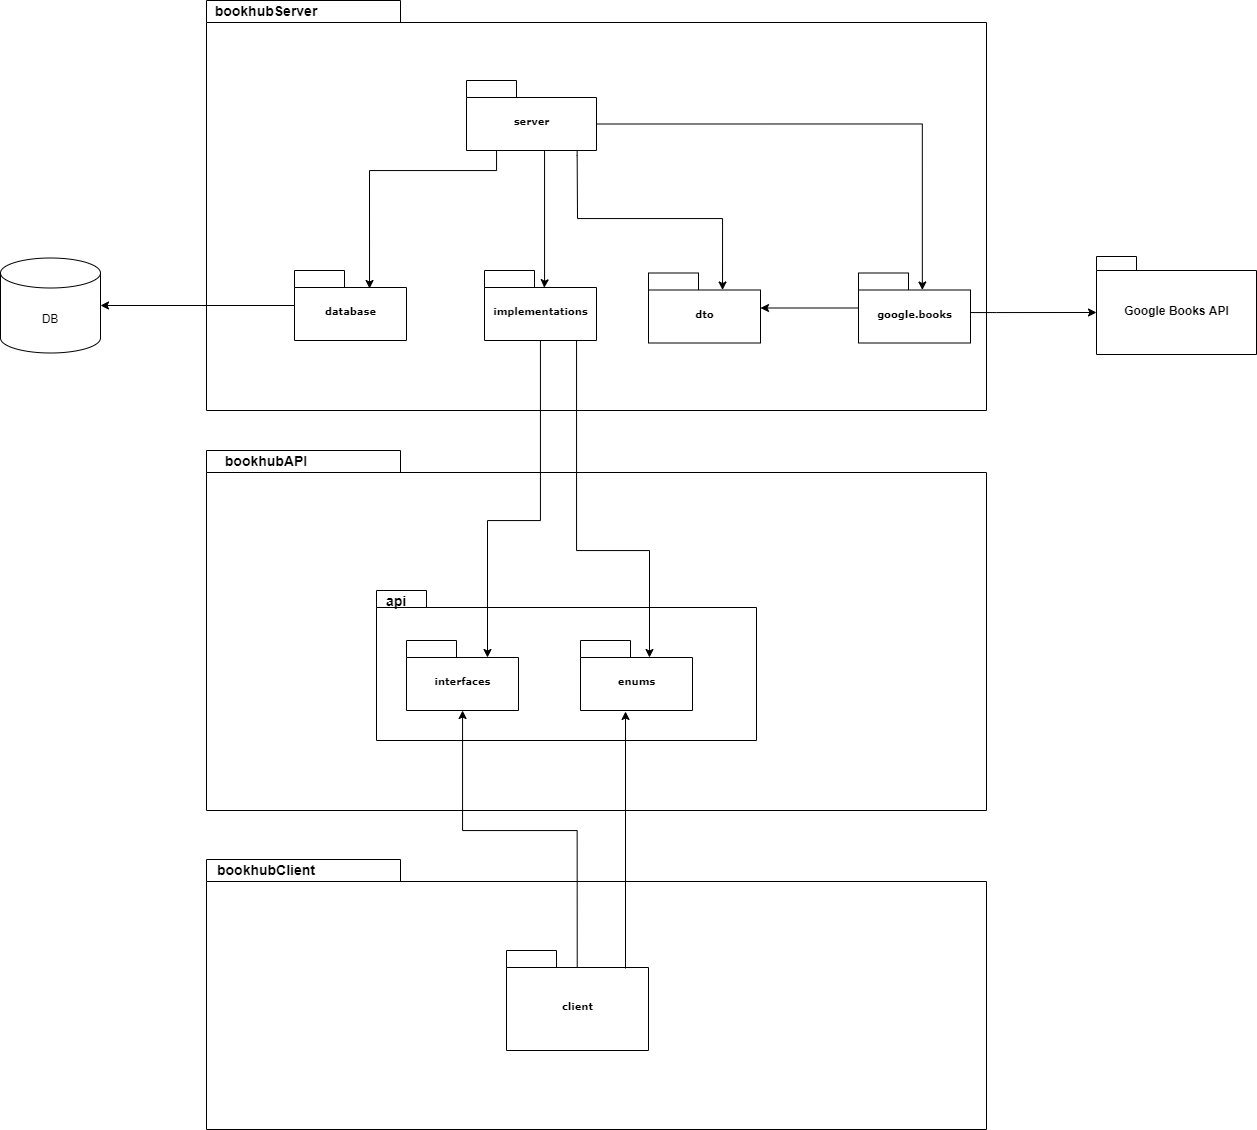

The diagram above was exported from draw.io. Its source (the exported page's mxGraphModel, read from the mxfile embedded in the PNG):
<mxGraphModel dx="1673" dy="901" grid="1" gridSize="10" guides="1" tooltips="1" connect="1" arrows="1" fold="1" page="1" pageScale="1" pageWidth="827" pageHeight="1169" background="#ffffff" math="0" shadow="0">
  <root>
    <mxCell id="0" />
    <mxCell id="1" parent="0" />
    <mxCell id="6e0c8c40b5770093-64" style="edgeStyle=elbowEdgeStyle;rounded=0;html=1;entryX=0.559;entryY=0.251;entryPerimeter=0;dashed=1;labelBackgroundColor=none;startFill=0;endArrow=open;endFill=0;endSize=10;fontFamily=Verdana;fontSize=10;" parent="1" edge="1">
      <mxGeometry relative="1" as="geometry">
        <mxPoint x="710" y="594.5" as="sourcePoint" />
      </mxGeometry>
    </mxCell>
    <mxCell id="6e0c8c40b5770093-65" style="edgeStyle=none;rounded=0;html=1;dashed=1;labelBackgroundColor=none;startFill=0;endArrow=open;endFill=0;endSize=10;fontFamily=Verdana;fontSize=10;entryX=-0.003;entryY=0.411;entryPerimeter=0;" parent="1" edge="1">
      <mxGeometry relative="1" as="geometry">
        <mxPoint x="739.2069425189293" y="594.5" as="sourcePoint" />
      </mxGeometry>
    </mxCell>
    <mxCell id="6e0c8c40b5770093-66" style="edgeStyle=none;rounded=0;html=1;dashed=1;labelBackgroundColor=none;startFill=0;endArrow=open;endFill=0;endSize=10;fontFamily=Verdana;fontSize=10;entryX=1.013;entryY=0.444;entryPerimeter=0;" parent="1" edge="1">
      <mxGeometry relative="1" as="geometry">
        <mxPoint x="664.6881765195672" y="594.5" as="sourcePoint" />
      </mxGeometry>
    </mxCell>
    <mxCell id="futg9Cn3h-C-eCmHZ7r8-1" value="" style="shape=folder;fontStyle=1;spacingTop=10;tabWidth=194;tabHeight=22;tabPosition=left;html=1;rounded=0;shadow=0;comic=0;labelBackgroundColor=none;strokeWidth=1;fillColor=none;fontFamily=Verdana;fontSize=10;align=center;verticalAlign=middle;" vertex="1" parent="1">
      <mxGeometry x="406" y="470" width="780" height="360" as="geometry" />
    </mxCell>
    <mxCell id="futg9Cn3h-C-eCmHZ7r8-2" value="" style="group" vertex="1" connectable="0" parent="1">
      <mxGeometry x="1330" y="600" width="60" height="360" as="geometry" />
    </mxCell>
    <mxCell id="futg9Cn3h-C-eCmHZ7r8-3" style="edgeStyle=elbowEdgeStyle;rounded=0;html=1;entryX=0.559;entryY=0.251;entryPerimeter=0;dashed=1;labelBackgroundColor=none;startFill=0;endArrow=open;endFill=0;endSize=10;fontFamily=Verdana;fontSize=10;" edge="1" parent="1">
      <mxGeometry relative="1" as="geometry">
        <mxPoint x="760" y="754.5" as="sourcePoint" />
      </mxGeometry>
    </mxCell>
    <mxCell id="futg9Cn3h-C-eCmHZ7r8-4" style="edgeStyle=none;rounded=0;html=1;dashed=1;labelBackgroundColor=none;startFill=0;endArrow=open;endFill=0;endSize=10;fontFamily=Verdana;fontSize=10;entryX=-0.003;entryY=0.411;entryPerimeter=0;" edge="1" parent="1">
      <mxGeometry relative="1" as="geometry">
        <mxPoint x="789.2069425189293" y="754.5" as="sourcePoint" />
      </mxGeometry>
    </mxCell>
    <mxCell id="futg9Cn3h-C-eCmHZ7r8-5" style="edgeStyle=none;rounded=0;html=1;dashed=1;labelBackgroundColor=none;startFill=0;endArrow=open;endFill=0;endSize=10;fontFamily=Verdana;fontSize=10;entryX=1.013;entryY=0.444;entryPerimeter=0;" edge="1" parent="1">
      <mxGeometry relative="1" as="geometry">
        <mxPoint x="714.6881765195672" y="754.5" as="sourcePoint" />
      </mxGeometry>
    </mxCell>
    <mxCell id="futg9Cn3h-C-eCmHZ7r8-6" value="&lt;br&gt;" style="text;html=1;align=left;verticalAlign=top;spacingTop=-4;fontSize=10;fontFamily=Verdana" vertex="1" parent="1">
      <mxGeometry x="693.5" y="94.5" width="130" height="20" as="geometry" />
    </mxCell>
    <mxCell id="futg9Cn3h-C-eCmHZ7r8-7" value="" style="shape=folder;fontStyle=1;spacingTop=10;tabWidth=194;tabHeight=22;tabPosition=left;html=1;rounded=0;shadow=0;comic=0;labelBackgroundColor=none;strokeWidth=1;fillColor=none;fontFamily=Verdana;fontSize=10;align=center;verticalAlign=middle;" vertex="1" parent="1">
      <mxGeometry x="406" y="20" width="780" height="410" as="geometry" />
    </mxCell>
    <mxCell id="futg9Cn3h-C-eCmHZ7r8-32" style="edgeStyle=orthogonalEdgeStyle;rounded=0;orthogonalLoop=1;jettySize=auto;html=1;" edge="1" parent="1" source="futg9Cn3h-C-eCmHZ7r8-8" target="futg9Cn3h-C-eCmHZ7r8-31">
      <mxGeometry relative="1" as="geometry" />
    </mxCell>
    <mxCell id="futg9Cn3h-C-eCmHZ7r8-8" value="database" style="shape=folder;fontStyle=1;spacingTop=10;tabWidth=50;tabHeight=17;tabPosition=left;html=1;rounded=0;shadow=0;comic=0;labelBackgroundColor=none;strokeWidth=1;fontFamily=Verdana;fontSize=10;align=center;" vertex="1" parent="1">
      <mxGeometry x="494" y="290" width="112" height="70" as="geometry" />
    </mxCell>
    <mxCell id="futg9Cn3h-C-eCmHZ7r8-10" value="implementations" style="shape=folder;fontStyle=1;spacingTop=10;tabWidth=50;tabHeight=17;tabPosition=left;html=1;rounded=0;shadow=0;comic=0;labelBackgroundColor=none;strokeWidth=1;fontFamily=Verdana;fontSize=10;align=center;" vertex="1" parent="1">
      <mxGeometry x="684" y="290" width="112" height="70" as="geometry" />
    </mxCell>
    <mxCell id="futg9Cn3h-C-eCmHZ7r8-13" style="edgeStyle=orthogonalEdgeStyle;rounded=0;orthogonalLoop=1;jettySize=auto;html=1;entryX=0.67;entryY=0.257;entryDx=0;entryDy=0;entryPerimeter=0;" edge="1" parent="1" source="futg9Cn3h-C-eCmHZ7r8-17" target="futg9Cn3h-C-eCmHZ7r8-8">
      <mxGeometry relative="1" as="geometry">
        <Array as="points">
          <mxPoint x="696" y="190" />
          <mxPoint x="569" y="190" />
        </Array>
      </mxGeometry>
    </mxCell>
    <mxCell id="futg9Cn3h-C-eCmHZ7r8-14" style="edgeStyle=orthogonalEdgeStyle;rounded=0;orthogonalLoop=1;jettySize=auto;html=1;entryX=0.57;entryY=0.243;entryDx=0;entryDy=0;entryPerimeter=0;exitX=0;exitY=0;exitDx=130;exitDy=43.5;exitPerimeter=0;" edge="1" parent="1" source="futg9Cn3h-C-eCmHZ7r8-17" target="futg9Cn3h-C-eCmHZ7r8-34">
      <mxGeometry relative="1" as="geometry">
        <Array as="points">
          <mxPoint x="1122" y="144" />
        </Array>
        <mxPoint x="1243.0000000000005" y="30" as="sourcePoint" />
        <mxPoint x="1429" y="157" as="targetPoint" />
      </mxGeometry>
    </mxCell>
    <mxCell id="futg9Cn3h-C-eCmHZ7r8-15" style="edgeStyle=orthogonalEdgeStyle;rounded=0;orthogonalLoop=1;jettySize=auto;html=1;entryX=0.534;entryY=0.246;entryDx=0;entryDy=0;entryPerimeter=0;" edge="1" parent="1" source="futg9Cn3h-C-eCmHZ7r8-17" target="futg9Cn3h-C-eCmHZ7r8-10">
      <mxGeometry relative="1" as="geometry">
        <Array as="points">
          <mxPoint x="744" y="302" />
          <mxPoint x="744" y="302" />
        </Array>
      </mxGeometry>
    </mxCell>
    <mxCell id="futg9Cn3h-C-eCmHZ7r8-16" style="edgeStyle=orthogonalEdgeStyle;rounded=0;orthogonalLoop=1;jettySize=auto;html=1;entryX=0.661;entryY=0.243;entryDx=0;entryDy=0;entryPerimeter=0;exitX=0.851;exitY=0.983;exitDx=0;exitDy=0;exitPerimeter=0;" edge="1" parent="1" source="futg9Cn3h-C-eCmHZ7r8-17">
      <mxGeometry relative="1" as="geometry">
        <Array as="points">
          <mxPoint x="777" y="175" />
          <mxPoint x="777" y="175" />
          <mxPoint x="777" y="238" />
          <mxPoint x="922" y="238" />
        </Array>
        <mxPoint x="937.9411764705883" y="182.5" as="sourcePoint" />
        <mxPoint x="922.0320000000002" y="309.51" as="targetPoint" />
      </mxGeometry>
    </mxCell>
    <mxCell id="futg9Cn3h-C-eCmHZ7r8-17" value="server" style="shape=folder;fontStyle=1;spacingTop=10;tabWidth=50;tabHeight=17;tabPosition=left;html=1;rounded=0;shadow=0;comic=0;labelBackgroundColor=none;strokeWidth=1;fontFamily=Verdana;fontSize=10;align=center;" vertex="1" parent="1">
      <mxGeometry x="666" y="100" width="130" height="70" as="geometry" />
    </mxCell>
    <mxCell id="futg9Cn3h-C-eCmHZ7r8-18" value="bookhubServer" style="text;html=1;strokeColor=none;fillColor=none;align=center;verticalAlign=middle;whiteSpace=wrap;rounded=0;fontStyle=1;fontSize=14;" vertex="1" parent="1">
      <mxGeometry x="446" y="20" width="40" height="20" as="geometry" />
    </mxCell>
    <mxCell id="futg9Cn3h-C-eCmHZ7r8-19" value="" style="shape=folder;fontStyle=1;spacingTop=10;tabWidth=50;tabHeight=17;tabPosition=left;html=1;rounded=0;shadow=0;comic=0;labelBackgroundColor=none;strokeWidth=1;fontFamily=Verdana;fontSize=10;align=center;" vertex="1" parent="1">
      <mxGeometry x="576" y="610" width="380" height="150" as="geometry" />
    </mxCell>
    <mxCell id="futg9Cn3h-C-eCmHZ7r8-20" value="interfaces" style="shape=folder;fontStyle=1;spacingTop=10;tabWidth=50;tabHeight=17;tabPosition=left;html=1;rounded=0;shadow=0;comic=0;labelBackgroundColor=none;strokeWidth=1;fontFamily=Verdana;fontSize=10;align=center;" vertex="1" parent="1">
      <mxGeometry x="606" y="660" width="112" height="70" as="geometry" />
    </mxCell>
    <mxCell id="futg9Cn3h-C-eCmHZ7r8-21" value="enums" style="shape=folder;fontStyle=1;spacingTop=10;tabWidth=50;tabHeight=17;tabPosition=left;html=1;rounded=0;shadow=0;comic=0;labelBackgroundColor=none;strokeWidth=1;fontFamily=Verdana;fontSize=10;align=center;" vertex="1" parent="1">
      <mxGeometry x="780" y="660" width="112" height="70" as="geometry" />
    </mxCell>
    <mxCell id="futg9Cn3h-C-eCmHZ7r8-22" style="edgeStyle=orthogonalEdgeStyle;rounded=0;orthogonalLoop=1;jettySize=auto;html=1;fontSize=14;entryX=0;entryY=0;entryDx=81;entryDy=17;entryPerimeter=0;" edge="1" parent="1" source="futg9Cn3h-C-eCmHZ7r8-10" target="futg9Cn3h-C-eCmHZ7r8-20">
      <mxGeometry relative="1" as="geometry">
        <mxPoint x="1082" y="580" as="targetPoint" />
        <Array as="points">
          <mxPoint x="740" y="540" />
          <mxPoint x="687" y="540" />
        </Array>
      </mxGeometry>
    </mxCell>
    <mxCell id="futg9Cn3h-C-eCmHZ7r8-23" style="edgeStyle=orthogonalEdgeStyle;rounded=0;orthogonalLoop=1;jettySize=auto;html=1;fontSize=14;entryX=0.616;entryY=0.243;entryDx=0;entryDy=0;entryPerimeter=0;" edge="1" parent="1" source="futg9Cn3h-C-eCmHZ7r8-10" target="futg9Cn3h-C-eCmHZ7r8-21">
      <mxGeometry relative="1" as="geometry">
        <mxPoint x="1246" y="720" as="targetPoint" />
        <Array as="points">
          <mxPoint x="776" y="570" />
          <mxPoint x="849" y="570" />
        </Array>
      </mxGeometry>
    </mxCell>
    <mxCell id="futg9Cn3h-C-eCmHZ7r8-24" value="bookhubAPI" style="text;html=1;strokeColor=none;fillColor=none;align=center;verticalAlign=middle;whiteSpace=wrap;rounded=0;fontStyle=1;fontSize=14;" vertex="1" parent="1">
      <mxGeometry x="446" y="470" width="40" height="20" as="geometry" />
    </mxCell>
    <mxCell id="futg9Cn3h-C-eCmHZ7r8-25" value="api&lt;br&gt;" style="text;html=1;strokeColor=none;fillColor=none;align=center;verticalAlign=middle;whiteSpace=wrap;rounded=0;fontStyle=1;fontSize=14;" vertex="1" parent="1">
      <mxGeometry x="576" y="610" width="40" height="20" as="geometry" />
    </mxCell>
    <mxCell id="futg9Cn3h-C-eCmHZ7r8-26" value="" style="shape=folder;fontStyle=1;spacingTop=10;tabWidth=194;tabHeight=22;tabPosition=left;html=1;rounded=0;shadow=0;comic=0;labelBackgroundColor=none;strokeWidth=1;fillColor=none;fontFamily=Verdana;fontSize=10;align=center;verticalAlign=middle;" vertex="1" parent="1">
      <mxGeometry x="406" y="879" width="780" height="270" as="geometry" />
    </mxCell>
    <mxCell id="futg9Cn3h-C-eCmHZ7r8-27" value="client" style="shape=folder;fontStyle=1;spacingTop=10;tabWidth=50;tabHeight=17;tabPosition=left;html=1;rounded=0;shadow=0;comic=0;labelBackgroundColor=none;strokeWidth=1;fontFamily=Verdana;fontSize=10;align=center;" vertex="1" parent="1">
      <mxGeometry x="706" y="970" width="142" height="100" as="geometry" />
    </mxCell>
    <mxCell id="futg9Cn3h-C-eCmHZ7r8-28" value="bookhubClient" style="text;html=1;strokeColor=none;fillColor=none;align=center;verticalAlign=middle;whiteSpace=wrap;rounded=0;fontStyle=1;fontSize=14;" vertex="1" parent="1">
      <mxGeometry x="446" y="879" width="40" height="20" as="geometry" />
    </mxCell>
    <mxCell id="futg9Cn3h-C-eCmHZ7r8-29" style="edgeStyle=orthogonalEdgeStyle;rounded=0;orthogonalLoop=1;jettySize=auto;html=1;fontSize=14;exitX=0.498;exitY=0.174;exitDx=0;exitDy=0;exitPerimeter=0;" edge="1" parent="1" source="futg9Cn3h-C-eCmHZ7r8-27" target="futg9Cn3h-C-eCmHZ7r8-20">
      <mxGeometry relative="1" as="geometry">
        <mxPoint x="656" y="860" as="targetPoint" />
      </mxGeometry>
    </mxCell>
    <mxCell id="futg9Cn3h-C-eCmHZ7r8-30" style="edgeStyle=orthogonalEdgeStyle;rounded=0;orthogonalLoop=1;jettySize=auto;html=1;fontSize=14;entryX=0.402;entryY=1.014;entryDx=0;entryDy=0;entryPerimeter=0;" edge="1" parent="1" target="futg9Cn3h-C-eCmHZ7r8-21">
      <mxGeometry relative="1" as="geometry">
        <mxPoint x="886" y="860" as="targetPoint" />
        <Array as="points">
          <mxPoint x="825" y="988" />
        </Array>
        <mxPoint x="825" y="988" as="sourcePoint" />
      </mxGeometry>
    </mxCell>
    <mxCell id="futg9Cn3h-C-eCmHZ7r8-31" value="DB" style="shape=cylinder3;whiteSpace=wrap;html=1;boundedLbl=1;backgroundOutline=1;size=15;" vertex="1" parent="1">
      <mxGeometry x="200" y="277.5" width="100" height="95" as="geometry" />
    </mxCell>
    <mxCell id="futg9Cn3h-C-eCmHZ7r8-33" value="dto" style="shape=folder;fontStyle=1;spacingTop=10;tabWidth=50;tabHeight=17;tabPosition=left;html=1;rounded=0;shadow=0;comic=0;labelBackgroundColor=none;strokeWidth=1;fontFamily=Verdana;fontSize=10;align=center;" vertex="1" parent="1">
      <mxGeometry x="848" y="292.5" width="112" height="70" as="geometry" />
    </mxCell>
    <mxCell id="futg9Cn3h-C-eCmHZ7r8-37" value="" style="edgeStyle=orthogonalEdgeStyle;rounded=0;orthogonalLoop=1;jettySize=auto;html=1;entryX=0;entryY=0;entryDx=0;entryDy=56;entryPerimeter=0;" edge="1" parent="1" source="futg9Cn3h-C-eCmHZ7r8-34" target="futg9Cn3h-C-eCmHZ7r8-39">
      <mxGeometry relative="1" as="geometry">
        <mxPoint x="1275.9999999999995" y="327.5" as="targetPoint" />
        <Array as="points">
          <mxPoint x="1196" y="332" />
          <mxPoint x="1196" y="332" />
        </Array>
      </mxGeometry>
    </mxCell>
    <mxCell id="futg9Cn3h-C-eCmHZ7r8-34" value="google.books" style="shape=folder;fontStyle=1;spacingTop=10;tabWidth=50;tabHeight=17;tabPosition=left;html=1;rounded=0;shadow=0;comic=0;labelBackgroundColor=none;strokeWidth=1;fontFamily=Verdana;fontSize=10;align=center;" vertex="1" parent="1">
      <mxGeometry x="1058" y="292.5" width="112" height="70" as="geometry" />
    </mxCell>
    <mxCell id="futg9Cn3h-C-eCmHZ7r8-35" value="" style="edgeStyle=orthogonalEdgeStyle;rounded=0;orthogonalLoop=1;jettySize=auto;html=1;" edge="1" source="futg9Cn3h-C-eCmHZ7r8-34" target="futg9Cn3h-C-eCmHZ7r8-33" parent="1">
      <mxGeometry relative="1" as="geometry" />
    </mxCell>
    <mxCell id="futg9Cn3h-C-eCmHZ7r8-39" value="Google Books API" style="shape=folder;fontStyle=1;spacingTop=10;tabWidth=40;tabHeight=14;tabPosition=left;html=1;" vertex="1" parent="1">
      <mxGeometry x="1296" y="276" width="160" height="98" as="geometry" />
    </mxCell>
  </root>
</mxGraphModel>